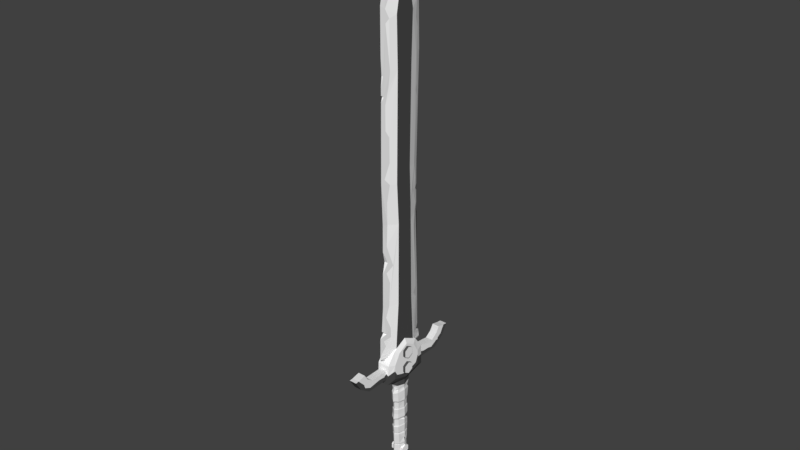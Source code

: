# Source: short_sword.blend  (saved by Blender 2.78.0; exported with 4.5.12 LTS)
import bpy
from mathutils import Matrix  # noqa: F401  (used for matrix-valued properties, if any)

bpy.ops.wm.read_factory_settings(use_empty=True)
scene = bpy.context.scene
scene.name = 'Scene'

# ---- collections
col_collection_1 = bpy.data.collections.new('Collection 1'); scene.collection.children.link(col_collection_1)

# ---- materials (node trees are filled in below, after node groups)
mat_stel_1 = bpy.data.materials.new('stel 1')
mat_stel_1.alpha_threshold = 0.0
mat_stel_1.use_transparent_shadow = False
mat_stel_1.diffuse_color = (1.0, 1.0, 1.0, 1.0)
mat_stel_1.roughness = 0.5
mat_steel_dark = bpy.data.materials.new('steel dark')
mat_steel_dark.alpha_threshold = 0.0
mat_steel_dark.use_transparent_shadow = False
mat_steel_dark.diffuse_color = (0.07324, 0.07324, 0.07324, 1.0)
mat_steel_dark.roughness = 0.5
mat_material_001 = bpy.data.materials.new('Material.001')
mat_material_001.alpha_threshold = 0.0
mat_material_001.use_transparent_shadow = False
mat_material_001.roughness = 0.5
mat_cloth = bpy.data.materials.new('cloth')
mat_cloth.alpha_threshold = 0.0
mat_cloth.use_transparent_shadow = False
mat_cloth.roughness = 0.5
mat_cloth_dark = bpy.data.materials.new('cloth dark')
mat_cloth_dark.alpha_threshold = 0.0
mat_cloth_dark.use_transparent_shadow = False
mat_cloth_dark.roughness = 0.5

# ---- material node trees

# ---- world
world_world = bpy.data.worlds.new('World'); scene.world = world_world
world_world.color = (0.05088, 0.05088, 0.05088)
world_world.use_sun_shadow = False
world_world.sun_shadow_jitter_overblur = 0.0
world_world.cycles.sampling_method = 'MANUAL'

# ---- meshes
me_cube_010 = bpy.data.meshes.new('Cube.010')
me_cube_010.from_pydata([(0.06494, -0.1187, 1.97), (0.05893, -0.1135, 2.259), (0.06411, -0.1087, 1.954), (0.064, -0.09487, 1.702), (0.06881, -0.1018, 1.72), (0.06881, -0.1137, 1.939), (0.06015, -0.1177, 2.892), (0.06479, -0.1451, 2.843), (0.0725, -0.131, 2.662), (0.06363, -0.1267, 2.477), (0.06911, -0.1349, 2.296), (0.06053, -0.1126, 2.492), (0.06675, -0.1293, 2.101), (0.0651, -0.1247, 2.379), (0.07241, -0.1329, 2.736), (0.06881, -0.106, 1.798), (0.02694, -0.143, 1.831), (0.06451, -0.09153, 1.446), (0.06565, -0.1001, 1.688), (0.06602, -0.1038, 1.485), (0.06585, -0.1036, 1.575), (0.06639, -0.07908, 1.527), (0.06639, -0.07908, 1.618), (0.1251, -0.07908, 1.527), (0.1251, -0.07908, 1.618), (0.09623, 0.0, 1.967), (0.06494, 0.1187, 1.97), (0.1056, 0.0, 1.987), (0.05969, 0.09413, 2.227), (0.09542, 0.0004844, 2.258), (0.06494, 0.1246, 2.174), (0.1056, -3.893e-11, 2.234), (0.06411, 0.1087, 1.954), (0.064, 0.09487, 1.702), (0.1036, 0.0, 1.685), (0.06881, 0.1018, 1.72), (0.06881, 0.1137, 1.939), (0.1117, 0.0, 1.737), (0.1117, 0.0, 1.932), (0.06015, 0.1177, 2.892), (0.06479, 0.1451, 2.843), (0.06532, 0.1261, 2.667), (0.1066, 0.0, 2.867), (0.1116, -0.005499, 2.656), (0.05977, 0.09345, 2.258), (0.1047, 0.0, 2.468), (0.06363, 0.1267, 2.477), (0.06586, 0.1237, 2.309), (0.1123, -0.001459, 2.308), (0.09577, -7.657e-09, 2.484), (0.06053, 0.1113, 2.49), (0.09156, -0.003069, 2.624), (0.06675, 0.1229, 2.095), (0.1114, -0.000736, 2.119), (0.1117, 0.0, 1.829), (0.0651, 0.1247, 2.379), (0.107, 0.0, 2.382), (0.06515, 0.1321, 2.737), (0.1092, 0.0, 2.72), (0.06881, 0.106, 1.798), (0.02694, 0.143, 1.831), (0.09357, 0.0, 1.831), (0.1054, 0.0, 1.437), (0.06565, 0.1001, 1.688), (0.1106, 0.0, 1.647), (0.06602, 0.1038, 1.485), (0.1122, 0.0, 1.493), (0.06585, 0.1036, 1.575), (0.1114, 0.0, 1.547), (0.06639, 0.07908, 1.527), (0.06639, 0.07908, 1.618), (0.06639, 0.0, 1.66), (0.06639, 0.0, 1.485), (0.1251, 0.07908, 1.527), (0.1251, 0.07908, 1.618), (0.1251, 0.0, 1.66), (0.1251, 0.0, 1.485), (0.06218, 0.1104, 2.623), (0.06375, -0.1158, 2.623), (0.1056, -0.0008416, 2.133), (0.06494, -0.1119, 2.126), (0.06494, 0.121, 2.108), (-0.02694, -0.143, 1.831), (0.0, -0.1579, 1.959), (0.0, -0.1542, 2.253), (0.0, -0.1559, 1.954), (0.0, -0.1566, 1.709), (0.0, -0.1656, 1.936), (0.0, -0.1634, 1.725), (0.0, -0.1958, 2.833), (0.0, -0.1879, 2.663), (0.0, -0.1655, 2.477), (0.0, -0.177, 2.278), (0.0, -0.1744, 2.101), (0.0, -0.1633, 2.384), (0.0, -0.1885, 2.745), (0.0, -0.1648, 1.836), (0.0, -0.149, 1.46), (0.0, -0.1638, 1.695), (0.0, -0.1687, 1.499), (0.0, -0.1662, 1.576), (-0.02694, 0.143, 1.831), (0.0, 0.1579, 1.959), (0.0, 0.1457, 2.211), (0.0, 0.1588, 2.169), (0.0, 0.1559, 1.954), (0.0, 0.1566, 1.709), (0.0, 0.1656, 1.936), (0.0, 0.1634, 1.725), (0.0, 0.1563, 2.885), (0.0, 0.1958, 2.833), (0.0, 0.1845, 2.673), (0.0, 0.1537, 2.615), (0.0, 0.155, 2.498), (0.0, 0.1449, 2.258), (0.0, 0.1655, 2.477), (0.0, 0.1664, 2.295), (0.0, 0.166, 2.086), (0.0, 0.1661, 2.384), (0.0, 0.1885, 2.745), (0.0, 0.1648, 1.836), (0.0, 0.1638, 1.695), (0.0, 0.1687, 1.499), (0.0, 0.1662, 1.576), (0.0, -0.1578, 2.628), (0.0, -0.1576, 2.491), (0.0, -0.1607, 2.119), (0.0, 0.1542, 2.103), (0.1038, -0.2194, 3.826), (0.06149, -0.3235, 3.737), (0.0678, -0.4448, 3.411), (0.0696, -0.4498, 3.296), (0.07029, -0.1587, 3.134), (0.07029, -0.1495, 3.004), (0.0659, -0.1359, 2.946), (0.05963, -0.09042, 0.9917), (0.149, -0.1888, 3.738), (0.1099, -0.4387, 3.576), (0.149, -0.3033, 3.544), (0.149, -0.3078, 3.267), (0.1099, -0.4533, 3.205), (0.1099, -0.277, 3.797), (0.08434, -0.2772, 3.797), (0.06479, -0.09477, 1.057), (0.03518, -0.4017, 4.175), (0.1038, -0.1631, 4.7), (0.1038, -0.1966, 9.658), (0.1099, -0.4463, 3.383), (0.149, -0.2528, 3.329), (0.149, -0.3046, 3.423), (0.1427, -0.3464, 3.425), (0.09906, -0.1297, 0.9536), (0.149, -0.1053, 3.277), (0.06547, -0.1076, 1.398), (0.06838, -0.07929, 1.211), (0.06838, -0.07929, 1.305), (0.1285, -0.07929, 1.211), (0.1285, -0.07929, 1.305), (0.1038, -0.1565, 6.181), (0.07143, -0.08606, 0.7675), (0.06787, -0.4425, 3.476), (0.0678, -0.8621, 3.355), (0.0696, -0.8881, 3.296), (0.06787, -0.8123, 3.477), (0.0678, -0.9899, 3.416), (0.0696, -1.096, 3.44), (0.06787, -0.9321, 3.567), (0.0678, -1.151, 3.638), (0.0696, -1.218, 3.634), (0.06787, -0.9979, 3.672), (0.1232, -0.09367, 3.625), (0.1232, -0.09367, 3.742), (0.1979, -0.09367, 3.625), (0.1979, -0.09367, 3.742), (0.1232, -0.09367, 3.31), (0.1232, -0.09367, 3.426), (0.1979, -0.09367, 3.31), (0.1979, -0.09367, 3.426), (0.0, -0.4291, 6.233), (0.0, -0.4512, 9.819), (0.0, -0.4498, 3.296), (0.0, -0.3937, 3.636), (0.0, -0.5167, 3.697), (0.0, -0.4533, 3.205), (0.0, -0.4417, 3.476), (0.0, -0.4536, 3.221), (0.0, -0.2397, 3.156), (0.0, -0.2305, 3.051), (0.0, -0.1634, 2.965), (0.0, -0.1287, 0.9917), (0.0, -0.4385, 3.577), (0.0, -0.1563, 2.885), (0.0, -0.1527, 1.057), (0.0, -0.4732, 4.253), (0.0, -0.5125, 4.124), (0.0, -0.4017, 4.175), (0.0, -0.4407, 4.695), (0.0, -0.1972, 0.9504), (0.0, -0.1732, 1.398), (0.0, -0.1361, 0.7643), (0.0, -0.8881, 3.296), (0.0, -0.8122, 3.477), (0.0, -1.096, 3.44), (0.0, -0.9319, 3.567), (0.0, -1.218, 3.634), (0.0, -0.9976, 3.672), (0.1038, 0.2194, 3.826), (0.06149, 0.3235, 3.737), (0.0678, 0.4448, 3.411), (0.0696, 0.4498, 3.296), (0.07029, 0.1587, 3.134), (0.07029, 0.1495, 3.004), (0.0659, 0.1359, 2.946), (0.05963, 0.09042, 0.9917), (0.149, 0.1888, 3.738), (0.1099, 0.4387, 3.576), (0.149, 0.3033, 3.544), (0.149, 0.3078, 3.267), (0.1099, 0.4533, 3.205), (0.1099, 0.277, 3.797), (0.08434, 0.2772, 3.797), (0.06479, 0.09477, 1.057), (0.1038, 0.0, 3.826), (0.1038, 0.0, 3.937), (0.1041, 0.0, 2.982), (0.1041, 0.0, 3.099), (0.08853, 0.0, 2.919), (0.08728, 0.0, 0.9917), (0.1099, 0.0, 3.937), (0.149, 0.0, 3.844), (0.149, 0.0, 3.174), (0.1099, 0.0, 3.099), (0.08805, 0.0, 2.905), (0.1066, 0.0, 1.057), (0.03518, 0.3836, 3.893), (0.1038, -0.006127, 4.695), (0.1038, 0.1717, 4.695), (0.1038, 0.1772, 9.669), (0.1038, -0.006127, 6.233), (0.149, 0.0, 3.284), (0.1099, 0.4463, 3.383), (0.1038, -0.006127, 9.636), (0.149, 0.2528, 3.329), (0.149, 0.3046, 3.463), (0.1427, 0.3281, 3.409), (0.09906, 0.1297, 0.9536), (0.1469, 0.0, 0.9581), (0.149, 0.1053, 3.277), (0.06451, 0.09153, 1.446), (0.1125, 0.0, 1.395), (0.06547, 0.1076, 1.398), (0.06838, 0.07929, 1.211), (0.06838, 0.07929, 1.305), (0.06838, 0.0, 1.348), (0.06838, 0.0, 1.169), (0.1285, 0.07929, 1.211), (0.1285, 0.07929, 1.305), (0.1285, 0.0, 1.348), (0.1285, 0.0, 1.169), (0.1038, 0.1441, 6.454), (0.07143, 0.08606, 0.7675), (0.1106, 0.0, 0.7719), (0.06366, 0.4425, 3.526), (0.0678, 0.8983, 3.403), (0.0696, 0.8881, 3.296), (0.06787, 0.8123, 3.477), (0.0678, 1.053, 3.502), (0.0696, 1.096, 3.44), (0.06787, 0.9321, 3.567), (0.0678, 1.138, 3.643), (0.0696, 1.218, 3.634), (0.06787, 0.9979, 3.672), (0.1038, -0.006127, 10.33), (0.1232, 0.09367, 3.625), (0.1232, 0.09367, 3.742), (0.1232, 0.0, 3.795), (0.1232, 0.0, 3.572), (0.1979, 0.09367, 3.625), (0.1979, 0.09367, 3.742), (0.1979, 0.0, 3.795), (0.1979, 0.0, 3.572), (0.1232, 0.09367, 3.31), (0.1232, 0.09367, 3.426), (0.1232, 0.0, 3.479), (0.1232, 0.0, 3.257), (0.1979, 0.09367, 3.31), (0.1979, 0.09367, 3.426), (0.1979, 0.0, 3.479), (0.1979, 0.0, 3.257), (0.0, 0.401, 6.226), (0.0, 0.4389, 9.819), (0.0, 0.4498, 3.296), (0.0, 0.3937, 3.636), (0.0, 0.5167, 3.697), (0.0, 0.4533, 3.205), (0.0, 0.4418, 3.526), (0.0, 0.4536, 3.221), (0.0, 0.2397, 3.156), (0.0, 0.2305, 3.051), (0.0, 0.1634, 2.965), (0.0, 0.1287, 0.9917), (0.0, 0.4385, 3.577), (0.0, 0.1527, 1.057), (0.0, 0.467, 3.978), (0.0, 0.4944, 3.842), (0.0, 0.3836, 3.893), (0.0, 0.4544, 4.698), (0.0, 0.1972, 0.9504), (0.0, 0.149, 1.46), (0.0, 0.1732, 1.398), (0.0, 0.1361, 0.7643), (0.0, 0.0, 0.6373), (0.0, 0.8881, 3.296), (0.0, 0.8122, 3.477), (0.0, 1.096, 3.44), (0.0, 0.9319, 3.567), (0.0, 1.218, 3.634), (0.0, 0.9976, 3.672), (0.0, -0.006127, 11.51), (0.0, 0.3505, 6.63), (0.0286, 0.3505, 6.63), (0.1038, -0.01982, 6.974), (0.1038, -0.1955, 6.907), (0.0, -0.4598, 6.972), (0.0, 0.4136, 6.558), (0.0, 0.4132, 6.681), (0.1038, 0.1195, 7.099), (0.0, 0.412, 7.063), (0.0, -0.3521, 5.531), (0.1038, 0.1475, 6.154), (0.0, 0.4216, 6.17), (0.0, 0.4144, 6.332), (0.0, -0.4469, 8.326), (0.1038, 0.1477, 8.831), (0.1038, -0.1781, 8.8), (0.1038, -0.01074, 8.975), (0.0, 0.4596, 8.969), (0.0, -0.4327, 5.754), (0.0, -0.4358, 5.341), (0.03384, -0.3521, 5.531), (0.01725, -0.4048, 8.401), (0.0, -0.4489, 9.04), (0.0, -0.4476, 8.566), (0.0, -0.4472, 8.438), (0.0163, -0.4139, 8.737), (0.0, -0.4048, 8.401), (0.0, -0.4139, 8.737), (0.0, -0.3631, 10.29), (0.1038, -0.1305, 10.01), (0.0, 0.3563, 10.27), (0.1038, 0.1175, 9.995), (0.0678, 0.5744, 3.374), (0.0678, 0.7922, 3.345), (0.0678, 0.7084, 3.367), (0.0678, 0.9722, 3.45), (0.0678, 0.923, 3.419), (0.06832, 0.9675, 3.418), (0.0678, -0.5064, 3.375), (0.0678, -0.6267, 3.386), (0.0678, -1.016, 3.495), (0.0, 1.138, 3.643), (0.0, -1.151, 3.638), (0.04322, -0.3337, 4.695), (0.03311, -0.3816, 9.764), (0.06405, 0.2799, 4.696), (0.07131, -0.2033, 10.1), (0.02409, -0.3453, 6.217), (0.01804, 0.3746, 6.356), (0.04741, -0.3312, 8.533), (0.03689, 0.3257, 6.205), (0.05838, -0.3198, 6.927), (0.0, 0.503, 3.786), (0.0312, 0.3665, 9.778), (0.0, -0.516, 3.765), (0.03854, 0.2676, 10.17), (0.04581, 0.3403, 8.899), (0.04652, 0.2972, 7.089), (0.07927, -0.006127, 10.61), (0.0617, -0.3212, 9.612), (0.03565, -0.3756, 9.543), (0.06142, -0.3065, 8.803), (0.06054, 0.1751, 10.25), (0.06724, 0.3113, 3.874), (0.06922, 0.2882, 4.146), (0.02861, 0.3804, 4.571), (0.02377, 0.3795, 8.207), (0.04834, 0.3196, 8.332), (0.02711, 0.3762, 8.416), (0.02446, -0.3903, 4.494), (0.0594, -0.3149, 4.274), (0.06388, -0.3128, 4.096), (0.0217, -0.451, 4.054), (0.03448, -0.4112, 3.947), (0.0273, -0.3819, 8.267), (0.02892, -0.3819, 7.849), (0.05379, -0.3233, 7.731), (0.05636, -0.3212, 7.298), (0.02256, -0.4049, 7.034), (0.02625, -0.3672, 5.834), (0.07174, -0.2583, 5.453), (0.02541, -0.3735, 5.34), (0.04964, -0.3149, 5.141), (0.02731, 0.3783, 4.774), (0.03322, 0.3469, 5.461), (0.06233, 0.2799, 5.987), (0.02279, 0.3908, 9.321), (0.05298, 0.3134, 9.492), (0.05041, -0.1809, 10.34), (0.04874, -0.2877, 9.978), (0.03575, -0.361, 6.628), (0.05361, 0.2675, 6.636), (0.02517, 0.3552, 6.812)], [(96, 82), (120, 101)], [(0, 83, 85, 2), (27, 0, 2, 25), (80, 1, 84, 126), (79, 31, 1, 80), (4, 88, 86, 3), (37, 4, 3, 34), (25, 2, 5, 38), (38, 5, 15, 61, 54), (6, 191, 89, 7), (232, 6, 7, 42), (7, 89, 95, 14), (42, 7, 14, 58), (68, 20, 19, 66), (34, 3, 18, 64), (10, 92, 84, 1), (48, 10, 1, 29), (49, 11, 9, 45), (45, 9, 13, 56), (9, 91, 94, 13), (2, 85, 87, 5), (27, 53, 12, 0), (15, 16, 96, 88, 4), (15, 5, 87, 96, 16), (0, 12, 93, 83), (56, 13, 10, 48), (13, 94, 92, 10), (14, 95, 90, 8), (8, 43, 58, 14), (54, 61, 15, 4, 37), (20, 100, 99, 19), (97, 17, 19, 99), (3, 86, 98, 18), (17, 62, 66, 19), (18, 98, 100, 20), (64, 18, 20, 68), (22, 24, 75, 71), (21, 23, 24, 22), (72, 76, 23, 21), (24, 23, 76, 75), (11, 78, 124, 125), (26, 32, 105, 102), (27, 25, 32, 26), (30, 104, 103, 28), (31, 30, 28, 29), (81, 127, 104, 30), (79, 81, 30, 31), (35, 33, 106, 108), (37, 34, 33, 35), (25, 38, 36, 32), (38, 54, 61, 59, 36), (39, 40, 110, 109), (29, 28, 44), (44, 28, 103, 114), (232, 42, 40, 39), (40, 57, 119, 110), (42, 58, 57, 40), (68, 66, 65, 67), (34, 64, 63, 33), (47, 44, 114, 116), (48, 29, 44, 47), (49, 45, 46, 50), (45, 56, 55, 46), (46, 55, 118, 115), (50, 46, 115, 113), (32, 36, 107, 105), (27, 26, 52, 53), (59, 35, 108, 120, 60), (59, 60, 120, 107, 36), (26, 102, 117, 52), (56, 48, 47, 55), (55, 47, 116, 118), (57, 41, 111, 119), (41, 57, 58, 43), (54, 37, 35, 59, 61), (67, 65, 122, 123), (308, 122, 65, 248), (33, 63, 121, 106), (248, 65, 66, 62), (63, 67, 123, 121), (64, 68, 67, 63), (70, 71, 75, 74), (69, 70, 74, 73), (72, 69, 73, 76), (74, 75, 76, 73), (11, 49, 51, 78), (113, 112, 77, 50), (43, 51, 77, 41), (41, 77, 112, 111), (43, 8, 78, 51), (8, 90, 124, 78), (11, 125, 91, 9), (77, 51, 49, 50), (29, 1, 31), (53, 52, 81, 79), (52, 117, 127, 81), (53, 79, 80, 12), (12, 80, 126, 93), (185, 131, 180), (129, 182, 181), (138, 136, 141, 137), (137, 130, 147), (138, 149, 148, 152, 239, 229, 136), (225, 224, 211, 210), (186, 132, 225, 231, 140, 183), (132, 186, 187, 133), (224, 133, 134, 226), (133, 187, 188, 134), (189, 135, 143, 192), (230, 139, 140, 231), (137, 147, 150, 149, 138), (128, 142, 141, 228, 223), (141, 136, 229, 228), (181, 190, 137, 141, 142, 129), (190, 184, 160, 130, 137), (134, 188, 191, 6), (226, 134, 6, 232), (135, 227, 233, 143), (249, 153, 143, 233), (153, 198, 192, 143), (195, 144, 193), (144, 195, 194), (145, 235, 238, 158), (147, 130, 131, 185, 183, 140), (196, 362, 401, 400, 399, 398, 366, 178, 337, 339, 338), (150, 147, 140, 139, 149), (135, 189, 197, 151), (227, 135, 151, 246), (239, 152, 148, 149, 139, 230), (17, 97, 198, 153), (62, 17, 153, 249), (155, 157, 257, 253), (154, 156, 157, 155), (254, 258, 156, 154), (246, 151, 159, 261), (151, 197, 199, 159), (261, 159, 311), (159, 199, 311), (160, 184, 201, 163), (180, 131, 162, 200), (130, 160, 163, 161, 358, 357), (200, 162, 165, 202), (161, 163, 166, 164), (163, 201, 203, 166), (166, 203, 205, 169), (202, 165, 168, 204), (164, 166, 169, 167, 359), (182, 129, 142, 128, 145, 362, 388, 389, 390, 391, 392, 373), (322, 321, 335, 334), (323, 370, 397, 396, 395, 394, 393, 368, 340, 332), (179, 363, 408, 365, 347), (146, 241, 272, 348), (171, 173, 279, 275), (170, 172, 173, 171), (276, 280, 172, 170), (173, 172, 280, 279), (157, 156, 258, 257), (175, 177, 287, 283), (174, 176, 177, 175), (284, 288, 176, 174), (177, 176, 288, 287), (296, 291, 209), (223, 206, 236, 235, 222), (207, 292, 293), (216, 215, 219, 214), (215, 240, 208), (216, 214, 229, 239, 247, 242, 243), (297, 294, 218, 231, 225, 210), (210, 211, 298, 297), (224, 226, 212, 211), (211, 212, 299, 298), (300, 302, 221, 213), (230, 231, 218, 217), (215, 216, 243, 244, 240), (206, 223, 228, 219, 220), (219, 228, 229, 214), (292, 207, 220, 219, 215, 301), (301, 215, 208, 262, 295), (212, 39, 109, 299), (226, 232, 39, 212), (213, 221, 233, 227), (249, 233, 221, 250), (250, 221, 302, 309), (305, 303, 234), (234, 304, 305), (236, 329, 238, 235), (240, 218, 294, 296, 209, 208), (244, 243, 217, 218, 240), (213, 245, 307, 300), (227, 246, 245, 213), (239, 230, 217, 243, 242, 247), (248, 250, 309, 308), (62, 249, 250, 248), (252, 253, 257, 256), (251, 252, 256, 255), (254, 251, 255, 258), (246, 261, 260, 245), (245, 260, 310, 307), (261, 311, 260), (260, 311, 310), (262, 265, 313, 295), (291, 312, 264, 209), (208, 351, 353, 352, 263, 265, 262), (312, 314, 267, 264), (264, 267, 266, 354, 356, 355, 263), (265, 268, 315, 313), (268, 271, 317, 315), (314, 316, 270, 267), (266, 269, 271, 268), (267, 270, 269, 266), (293, 371, 382, 383, 384, 364, 236, 206, 220, 207), (326, 333, 335, 321), (327, 336, 375, 387, 386, 385, 376), (290, 349, 374, 372), (237, 350, 272, 241), (274, 275, 279, 278), (273, 274, 278, 277), (276, 273, 277, 280), (278, 279, 280, 277), (256, 257, 258, 255), (282, 283, 287, 286), (281, 282, 286, 285), (284, 281, 285, 288), (286, 287, 288, 285), (339, 328, 338), (325, 320, 319), (320, 324, 319), (328, 339, 337), (259, 326, 321, 238), (178, 366, 409, 370, 323), (158, 238, 321, 322), (238, 329, 259), (289, 331, 367, 369), (259, 367, 410, 411, 376, 326), (306, 330, 289, 369, 404, 403, 402, 364), (335, 333, 237, 241), (333, 375, 405, 406, 372, 237), (334, 335, 241, 146), (346, 342, 344), (343, 340, 368, 380, 379, 378, 363, 179, 341, 344, 342), (344, 341, 346), (340, 343, 345), (340, 345, 332), (145, 128, 223, 235), (347, 365, 407, 377, 318), (350, 374, 381, 377, 272), (209, 264, 263, 352, 353, 351, 208), (263, 355, 356, 354, 266, 268, 265), (131, 130, 357, 358, 161, 164, 359, 167, 168, 165, 162), (360, 269, 270, 316), (269, 360, 317, 271), (361, 204, 168, 167), (167, 169, 205, 361), (363, 378, 379, 380, 368, 334, 146), (377, 381, 374, 349, 318), (364, 384, 383, 382, 371, 304, 234, 303, 306), (373, 392, 391, 390, 389, 388, 362, 196, 193, 144, 194), (368, 393, 394, 395, 396, 397, 370, 322, 334), (366, 398, 399, 400, 401, 362, 145, 158), (369, 367, 259, 329), (364, 402, 403, 404, 369, 329, 236), (372, 406, 405, 375, 336, 290), (377, 407, 365, 348, 272), (372, 374, 350, 237), (365, 408, 363, 146, 348), (370, 409, 366, 158, 322), (376, 411, 410, 367, 331, 324, 320, 325, 327), (385, 386, 387, 375, 333, 326, 376), (225, 132, 133, 224)])
me_cube_010.polygons.foreach_set('material_index', [4, 4, 3, 3, 4, 4, 3, 3, 3, 3, 3, 3, 4, 3, 4, 4, 3, 3, 3, 3, 4, 4, 3, 4, 4, 4, 4, 4, 4, 4, 4, 3, 4, 3, 3, 0, 0, 1, 0, 4, 4, 4, 3, 3, 3, 3, 4, 4, 3, 3, 3, 1, 1, 3, 3, 3, 4, 3, 4, 4, 3, 3, 3, 3, 3, 4, 4, 3, 4, 4, 4, 4, 4, 4, 4, 4, 3, 4, 3, 3, 0, 0, 1, 0, 4, 4, 4, 4, 4, 4, 3, 4, 0, 3, 3, 3, 3, 1, 0, 0, 0, 0, 1, 1, 1, 0, 0, 0, 1, 0, 0, 0, 0, 0, 0, 0, 0, 0, 0, 0, 0, 1, 1, 2, 1, 1, 1, 1, 1, 1, 0, 0, 1, 0, 0, 0, 0, 2, 1, 0, 1, 0, 2, 2, 1, 0, 0, 1, 2, 2, 1, 1, 1, 1, 0, 0, 1, 1, 1, 0, 1, 1, 0, 0, 0, 0, 1, 1, 0, 0, 0, 1, 0, 0, 0, 0, 0, 0, 0, 0, 0, 0, 0, 0, 1, 1, 1, 1, 1, 1, 1, 1, 0, 0, 1, 0, 0, 0, 0, 2, 1, 0, 1, 1, 2, 2, 1, 0, 1, 0, 1, 2, 2, 1, 1, 1, 1, 0, 0, 1, 1, 1, 0, 0, 0, 0, 0, 1, 2, 1, 1, 2, 0, 2, 1, 0, 1, 0, 2, 0, 0, 0, 1, 2, 0, 1, 0, 1, 2, 2, 2, 2, 0, 2, 2, 2, 0, 0, 0, 0, 2, 0, 0, 0, 0, 2, 0, 1])
_uv = me_cube_010.uv_layers.new(name='UVMap')
_uv.uv.foreach_set('vector', [0.3092, 0.05428, 0.3092, 0.05428, 0.3092, 0.05428, 0.3092, 0.05428, 0.3092, 0.05428, 0.3092, 0.05428, 0.3092, 0.05428, 0.3092, 0.05428, 0.3505, 0.01655, 0.3505, 0.01655, 0.3505, 0.01655, 0.3505, 0.01655, 0.3505, 0.01655, 0.3505, 0.01655, 0.3505, 0.01655, 0.3505, 0.01655, 0.3092, 0.05428, 0.3092, 0.05428, 0.3092, 0.05428, 0.3092, 0.05428, 0.3092, 0.05428, 0.3092, 0.05428, 0.3092, 0.05428, 0.3092, 0.05428, 0.3505, 0.01655, 0.3505, 0.01655, 0.3505, 0.01655, 0.3505, 0.01655, 0.3505, 0.01655, 0.3505, 0.01655, 0.3505, 0.01655, 0.3505, 0.01655, 0.3505, 0.01655, 0.3505, 0.01655, 0.3505, 0.01655, 0.3505, 0.01655, 0.3505, 0.01655, 0.3505, 0.01655, 0.3505, 0.01655, 0.3505, 0.01655, 0.3505, 0.01655, 0.3505, 0.01655, 0.3505, 0.01655, 0.3505, 0.01655, 0.3505, 0.01655, 0.3505, 0.01655, 0.3505, 0.01655, 0.3505, 0.01655, 0.3505, 0.01655, 0.3092, 0.05428, 0.3092, 0.05428, 0.3092, 0.05428, 0.3092, 0.05428, 0.3505, 0.01655, 0.3505, 0.01655, 0.3505, 0.01655, 0.3505, 0.01655, 0.3092, 0.05428, 0.3092, 0.05428, 0.3092, 0.05428, 0.3092, 0.05428, 0.3092, 0.05428, 0.3092, 0.05428, 0.3092, 0.05428, 0.3092, 0.05428, 0.3505, 0.01655, 0.3505, 0.01655, 0.3505, 0.01655, 0.3505, 0.01655, 0.3505, 0.01655, 0.3505, 0.01655, 0.3505, 0.01655, 0.3505, 0.01655, 0.3505, 0.01655, 0.3505, 0.01655, 0.3505, 0.01655, 0.3505, 0.01655, 0.3505, 0.01655, 0.3505, 0.01655, 0.3505, 0.01655, 0.3505, 0.01655, 0.3092, 0.05428, 0.3092, 0.05428, 0.3092, 0.05428, 0.3092, 0.05428, 0.3092, 0.05428, 0.3092, 0.05428, 0.3092, 0.05428, 0.3092, 0.05428, 0.3092, 0.05428, 0.3505, 0.01655, 0.3505, 0.01655, 0.3505, 0.01655, 0.3505, 0.01655, 0.3505, 0.01655, 0.3092, 0.05428, 0.3092, 0.05428, 0.3092, 0.05428, 0.3092, 0.05428, 0.3092, 0.05428, 0.3092, 0.05428, 0.3092, 0.05428, 0.3092, 0.05428, 0.3092, 0.05428, 0.3092, 0.05428, 0.3092, 0.05428, 0.3092, 0.05428, 0.3092, 0.05428, 0.3092, 0.05428, 0.3092, 0.05428, 0.3092, 0.05428, 0.3092, 0.05428, 0.3092, 0.05428, 0.3092, 0.05428, 0.3092, 0.05428, 0.3092, 0.05428, 0.3092, 0.05428, 0.3092, 0.05428, 0.3092, 0.05428, 0.3092, 0.05428, 0.3092, 0.05428, 0.3092, 0.05428, 0.3092, 0.05428, 0.3092, 0.05428, 0.3092, 0.05428, 0.3092, 0.05428, 0.3092, 0.05428, 0.3092, 0.05428, 0.3505, 0.01655, 0.3505, 0.01655, 0.3505, 0.01655, 0.3505, 0.01655, 0.3092, 0.05428, 0.3092, 0.05428, 0.3092, 0.05428, 0.3092, 0.05428, 0.3505, 0.01655, 0.3505, 0.01655, 0.3505, 0.01655, 0.3505, 0.01655, 0.3505, 0.01655, 0.3505, 0.01655, 0.3505, 0.01655, 0.3505, 0.01655, 0.08483, 0.003374, 0.08483, 0.003374, 0.08483, 0.003374, 0.08483, 0.003374, 0.09459, 0.0129, 0.09459, 0.0129, 0.09459, 0.0129, 0.09459, 0.0129, 0.1082, 0.02511, 0.1082, 0.02511, 0.1082, 0.02511, 0.1082, 0.02511, 0.09139, 0.01581, 0.09139, 0.01581, 0.09139, 0.01581, 0.09139, 0.01581, 0.3092, 0.05428, 0.3092, 0.05428, 0.3092, 0.05428, 0.3092, 0.05428, 0.3092, 0.05428, 0.3092, 0.05428, 0.3092, 0.05428, 0.3092, 0.05428, 0.3092, 0.05428, 0.3092, 0.05428, 0.3092, 0.05428, 0.3092, 0.05428, 0.3505, 0.01655, 0.3505, 0.01655, 0.3505, 0.01655, 0.3505, 0.01655, 0.3505, 0.01655, 0.3505, 0.01655, 0.3505, 0.01655, 0.3505, 0.01655, 0.3505, 0.01655, 0.3505, 0.01655, 0.3505, 0.01655, 0.3505, 0.01655, 0.3505, 0.01655, 0.3505, 0.01655, 0.3505, 0.01655, 0.3505, 0.01655, 0.3092, 0.05428, 0.3092, 0.05428, 0.3092, 0.05428, 0.3092, 0.05428, 0.3092, 0.05428, 0.3092, 0.05428, 0.3092, 0.05428, 0.3092, 0.05428, 0.3505, 0.01655, 0.3505, 0.01655, 0.3505, 0.01655, 0.3505, 0.01655, 0.3505, 0.01655, 0.3505, 0.01655, 0.3505, 0.01655, 0.3505, 0.01655, 0.3505, 0.01655, 0.3505, 0.01655, 0.3505, 0.01655, 0.3505, 0.01655, 0.3505, 0.01655, 0.07206, 0.02584, 0.07206, 0.02584, 0.07206, 0.02584, 0.07206, 0.02584, 0.07206, 0.02584, 0.07206, 0.02584, 0.07206, 0.02584, 0.3505, 0.01655, 0.3505, 0.01655, 0.3505, 0.01655, 0.3505, 0.01655, 0.3505, 0.01655, 0.3505, 0.01655, 0.3505, 0.01655, 0.3505, 0.01655, 0.3505, 0.01655, 0.3505, 0.01655, 0.3505, 0.01655, 0.3505, 0.01655, 0.3092, 0.05428, 0.3092, 0.05428, 0.3092, 0.05428, 0.3092, 0.05428, 0.3505, 0.01655, 0.3505, 0.01655, 0.3505, 0.01655, 0.3505, 0.01655, 0.3092, 0.05428, 0.3092, 0.05428, 0.3092, 0.05428, 0.3092, 0.05428, 0.3092, 0.05428, 0.3092, 0.05428, 0.3092, 0.05428, 0.3092, 0.05428, 0.3505, 0.01655, 0.3505, 0.01655, 0.3505, 0.01655, 0.3505, 0.01655, 0.3505, 0.01655, 0.3505, 0.01655, 0.3505, 0.01655, 0.3505, 0.01655, 0.3505, 0.01655, 0.3505, 0.01655, 0.3505, 0.01655, 0.3505, 0.01655, 0.3505, 0.01655, 0.3505, 0.01655, 0.3505, 0.01655, 0.3505, 0.01655, 0.3505, 0.01655, 0.3505, 0.01655, 0.3505, 0.01655, 0.3505, 0.01655, 0.3092, 0.05428, 0.3092, 0.05428, 0.3092, 0.05428, 0.3092, 0.05428, 0.3092, 0.05428, 0.3092, 0.05428, 0.3092, 0.05428, 0.3092, 0.05428, 0.3092, 0.05428, 0.3505, 0.01655, 0.3505, 0.01655, 0.3505, 0.01655, 0.3505, 0.01655, 0.3505, 0.01655, 0.3092, 0.05428, 0.3092, 0.05428, 0.3092, 0.05428, 0.3092, 0.05428, 0.3092, 0.05428, 0.3092, 0.05428, 0.3092, 0.05428, 0.3092, 0.05428, 0.3092, 0.05428, 0.3092, 0.05428, 0.3092, 0.05428, 0.3092, 0.05428, 0.3092, 0.05428, 0.3092, 0.05428, 0.3092, 0.05428, 0.3092, 0.05428, 0.3092, 0.05428, 0.3092, 0.05428, 0.3092, 0.05428, 0.3092, 0.05428, 0.3092, 0.05428, 0.3092, 0.05428, 0.3092, 0.05428, 0.3092, 0.05428, 0.3092, 0.05428, 0.3092, 0.05428, 0.3092, 0.05428, 0.3092, 0.05428, 0.3092, 0.05428, 0.3092, 0.05428, 0.3092, 0.05428, 0.3092, 0.05428, 0.3092, 0.05428, 0.3505, 0.01655, 0.3505, 0.01655, 0.3505, 0.01655, 0.3505, 0.01655, 0.3092, 0.05428, 0.3092, 0.05428, 0.3092, 0.05428, 0.3092, 0.05428, 0.3505, 0.01655, 0.3505, 0.01655, 0.3505, 0.01655, 0.3505, 0.01655, 0.3505, 0.01655, 0.3505, 0.01655, 0.3505, 0.01655, 0.3505, 0.01655, 0.08483, 0.003374, 0.08483, 0.003374, 0.08483, 0.003374, 0.08483, 0.003374, 0.09459, 0.0129, 0.09459, 0.0129, 0.09459, 0.0129, 0.09459, 0.0129, 0.1082, 0.02511, 0.1082, 0.02511, 0.1082, 0.02511, 0.1082, 0.02511, 0.09139, 0.01581, 0.09139, 0.01581, 0.09139, 0.01581, 0.09139, 0.01581, 0.3092, 0.05428, 0.3092, 0.05428, 0.3092, 0.05428, 0.3092, 0.05428, 0.3092, 0.05428, 0.3092, 0.05428, 0.3092, 0.05428, 0.3092, 0.05428, 0.3092, 0.05428, 0.3092, 0.05428, 0.3092, 0.05428, 0.3092, 0.05428, 0.3092, 0.05428, 0.3092, 0.05428, 0.3092, 0.05428, 0.3092, 0.05428, 0.3092, 0.05428, 0.3092, 0.05428, 0.3092, 0.05428, 0.3092, 0.05428, 0.3092, 0.05428, 0.3092, 0.05428, 0.3092, 0.05428, 0.3092, 0.05428, 0.3505, 0.01655, 0.3505, 0.01655, 0.3505, 0.01655, 0.3505, 0.01655, 0.3092, 0.05428, 0.3092, 0.05428, 0.3092, 0.05428, 0.3092, 0.05428, 0.06586, 0.0146, 0.06586, 0.0146, 0.06586, 0.0146, 0.3505, 0.01655, 0.3505, 0.01655, 0.3505, 0.01655, 0.3505, 0.01655, 0.3505, 0.01655, 0.3505, 0.01655, 0.3505, 0.01655, 0.3505, 0.01655, 0.3505, 0.01655, 0.3505, 0.01655, 0.3505, 0.01655, 0.3505, 0.01655, 0.3505, 0.01655, 0.3505, 0.01655, 0.3505, 0.01655, 0.3505, 0.01655, 0.07206, 0.02584, 0.07206, 0.02584, 0.07206, 0.02584, 0.06586, 0.0146, 0.06586, 0.0146, 0.06586, 0.0146, 0.06586, 0.0146, 0.06586, 0.0146, 0.06586, 0.0146, 0.06586, 0.0146, 0.06586, 0.0146, 0.06586, 0.0146, 0.06586, 0.0146, 0.06586, 0.0146, 0.06586, 0.0146, 0.06586, 0.0146, 0.06586, 0.0146, 0.06586, 0.0146, 0.06586, 0.0146, 0.06586, 0.0146, 0.07206, 0.02584, 0.07206, 0.02584, 0.07206, 0.02584, 0.07206, 0.02584, 0.07206, 0.02584, 0.07206, 0.02584, 0.07206, 0.02584, 0.07206, 0.02584, 0.07206, 0.02584, 0.07206, 0.02584, 0.07206, 0.02584, 0.07206, 0.02584, 0.07206, 0.02584, 0.07206, 0.02584, 0.06586, 0.0146, 0.06586, 0.0146, 0.06586, 0.0146, 0.06586, 0.0146, 0.06586, 0.0146, 0.06586, 0.0146, 0.06586, 0.0146, 0.06586, 0.0146, 0.06586, 0.0146, 0.06586, 0.0146, 0.06586, 0.0146, 0.06586, 0.0146, 0.07206, 0.02584, 0.07206, 0.02584, 0.07206, 0.02584, 0.07206, 0.02584, 0.06586, 0.0146, 0.06586, 0.0146, 0.06586, 0.0146, 0.06586, 0.0146, 0.06586, 0.0146, 0.06586, 0.0146, 0.06586, 0.0146, 0.06586, 0.0146, 0.06586, 0.0146, 0.06586, 0.0146, 0.06586, 0.0146, 0.06586, 0.0146, 0.06586, 0.0146, 0.06586, 0.0146, 0.06586, 0.0146, 0.06586, 0.0146, 0.06586, 0.0146, 0.06586, 0.0146, 0.06586, 0.0146, 0.06586, 0.0146, 0.06586, 0.0146, 0.06586, 0.0146, 0.06586, 0.0146, 0.06586, 0.0146, 0.06586, 0.0146, 0.06586, 0.0146, 0.06586, 0.0146, 0.06586, 0.0146, 0.06586, 0.0146, 0.06586, 0.0146, 0.06586, 0.0146, 0.06586, 0.0146, 0.06586, 0.0146, 0.06586, 0.0146, 0.06586, 0.0146, 0.06586, 0.0146, 0.06586, 0.0146, 0.06586, 0.0146, 0.06586, 0.0146, 0.06586, 0.0146, 0.06586, 0.0146, 0.06586, 0.0146, 0.06586, 0.0146, 0.06586, 0.0146, 0.06586, 0.0146, 0.06586, 0.0146, 0.06586, 0.0146, 0.06586, 0.0146, 0.06586, 0.0146, 0.06586, 0.0146, 0.06586, 0.0146, 0.07206, 0.02584, 0.07206, 0.02584, 0.07206, 0.02584, 0.07206, 0.02584, 0.07206, 0.02584, 0.07206, 0.02584, 0.07206, 0.02584, 0.07206, 0.02584, 0.07206, 0.02584, 0.07206, 0.02584, 0.04557, 0.003066, 0.04557, 0.003066, 0.04557, 0.003066, 0.04557, 0.003066, 0.04557, 0.003066, 0.04557, 0.003066, 0.04557, 0.003066, 0.04557, 0.003066, 0.04557, 0.003066, 0.04557, 0.003066, 0.04557, 0.003066, 0.07206, 0.02584, 0.07206, 0.02584, 0.07206, 0.02584, 0.07206, 0.02584, 0.07206, 0.02584, 0.07206, 0.02584, 0.07206, 0.02584, 0.07206, 0.02584, 0.07206, 0.02584, 0.07206, 0.02584, 0.07206, 0.02584, 0.07206, 0.02584, 0.07206, 0.02584, 0.07206, 0.02584, 0.07206, 0.02584, 0.07206, 0.02584, 0.07206, 0.02584, 0.07206, 0.02584, 0.07206, 0.02584, 0.07206, 0.02584, 0.07206, 0.02584, 0.07206, 0.02584, 0.07206, 0.02584, 0.07206, 0.02584, 0.07206, 0.02584, 0.07206, 0.02584, 0.07206, 0.02584, 0.08483, 0.003374, 0.08483, 0.003374, 0.08483, 0.003374, 0.08483, 0.003374, 0.09459, 0.0129, 0.09459, 0.0129, 0.09459, 0.0129, 0.09459, 0.0129, 0.1082, 0.02511, 0.1082, 0.02511, 0.1082, 0.02511, 0.1082, 0.02511, 0.06586, 0.0146, 0.06586, 0.0146, 0.06586, 0.0146, 0.06586, 0.0146, 0.06586, 0.0146, 0.06586, 0.0146, 0.06586, 0.0146, 0.06586, 0.0146, 0.06586, 0.0146, 0.06586, 0.0146, 0.06586, 0.0146, 0.06586, 0.0146, 0.06586, 0.0146, 0.06586, 0.0146, 0.04557, 0.003066, 0.04557, 0.003066, 0.04557, 0.003066, 0.04557, 0.003066, 0.07206, 0.02584, 0.07206, 0.02584, 0.07206, 0.02584, 0.07206, 0.02584, 0.06586, 0.0146, 0.06586, 0.0146, 0.06586, 0.0146, 0.06586, 0.0146, 0.06586, 0.0146, 0.06586, 0.0146, 0.07206, 0.02584, 0.07206, 0.02584, 0.07206, 0.02584, 0.07206, 0.02584, 0.06586, 0.0146, 0.06586, 0.0146, 0.06586, 0.0146, 0.06586, 0.0146, 0.04557, 0.003066, 0.04557, 0.003066, 0.04557, 0.003066, 0.04557, 0.003066, 0.04557, 0.003066, 0.04557, 0.003066, 0.04557, 0.003066, 0.04557, 0.003066, 0.07206, 0.02584, 0.07206, 0.02584, 0.07206, 0.02584, 0.07206, 0.02584, 0.06586, 0.0146, 0.06586, 0.0146, 0.06586, 0.0146, 0.06586, 0.0146, 0.06586, 0.0146, 0.06586, 0.0146, 0.06586, 0.0146, 0.06586, 0.0146, 0.06586, 0.0146, 0.06586, 0.0146, 0.06586, 0.0146, 0.06586, 0.0146, 0.06586, 0.0146, 0.06586, 0.0146, 0.06586, 0.0146, 0.06586, 0.0146, 0.06586, 0.0146, 0.07206, 0.02584, 0.07206, 0.02584, 0.07206, 0.02584, 0.07206, 0.02584, 0.04557, 0.003066, 0.04557, 0.003066, 0.04557, 0.003066, 0.04557, 0.003066, 0.04557, 0.003066, 0.04557, 0.003066, 0.04557, 0.003066, 0.04557, 0.003066, 0.04557, 0.003066, 0.04557, 0.003066, 0.04557, 0.003066, 0.04557, 0.003066, 0.04557, 0.003066, 0.04557, 0.003066, 0.04557, 0.003066, 0.07206, 0.02584, 0.07206, 0.02584, 0.07206, 0.02584, 0.07206, 0.02584, 0.08483, 0.003374, 0.08483, 0.003374, 0.08483, 0.003374, 0.08483, 0.003374, 0.09459, 0.0129, 0.09459, 0.0129, 0.09459, 0.0129, 0.09459, 0.0129, 0.1082, 0.02511, 0.1082, 0.02511, 0.1082, 0.02511, 0.1082, 0.02511, 0.09139, 0.01581, 0.09139, 0.01581, 0.09139, 0.01581, 0.09139, 0.01581, 0.09139, 0.01581, 0.09139, 0.01581, 0.09139, 0.01581, 0.09139, 0.01581, 0.08483, 0.003374, 0.08483, 0.003374, 0.08483, 0.003374, 0.08483, 0.003374, 0.09459, 0.0129, 0.09459, 0.0129, 0.09459, 0.0129, 0.09459, 0.0129, 0.1082, 0.02511, 0.1082, 0.02511, 0.1082, 0.02511, 0.1082, 0.02511, 0.09139, 0.01581, 0.09139, 0.01581, 0.09139, 0.01581, 0.09139, 0.01581, 0.07206, 0.02584, 0.07206, 0.02584, 0.07206, 0.02584, 0.07206, 0.02584, 0.07206, 0.02584, 0.07206, 0.02584, 0.07206, 0.02584, 0.07206, 0.02584, 0.06586, 0.0146, 0.06586, 0.0146, 0.06586, 0.0146, 0.06586, 0.0146, 0.06586, 0.0146, 0.06586, 0.0146, 0.06586, 0.0146, 0.06586, 0.0146, 0.06586, 0.0146, 0.06586, 0.0146, 0.06586, 0.0146, 0.06586, 0.0146, 0.06586, 0.0146, 0.06586, 0.0146, 0.06586, 0.0146, 0.06586, 0.0146, 0.06586, 0.0146, 0.07206, 0.02584, 0.07206, 0.02584, 0.07206, 0.02584, 0.07206, 0.02584, 0.07206, 0.02584, 0.07206, 0.02584, 0.07206, 0.02584, 0.07206, 0.02584, 0.07206, 0.02584, 0.07206, 0.02584, 0.06586, 0.0146, 0.06586, 0.0146, 0.06586, 0.0146, 0.06586, 0.0146, 0.06586, 0.0146, 0.06586, 0.0146, 0.06586, 0.0146, 0.06586, 0.0146, 0.06586, 0.0146, 0.06586, 0.0146, 0.06586, 0.0146, 0.06586, 0.0146, 0.07206, 0.02584, 0.07206, 0.02584, 0.07206, 0.02584, 0.07206, 0.02584, 0.06586, 0.0146, 0.06586, 0.0146, 0.06586, 0.0146, 0.06586, 0.0146, 0.06586, 0.0146, 0.06586, 0.0146, 0.06586, 0.0146, 0.06586, 0.0146, 0.06586, 0.0146, 0.06586, 0.0146, 0.06586, 0.0146, 0.06586, 0.0146, 0.06586, 0.0146, 0.06586, 0.0146, 0.06586, 0.0146, 0.06586, 0.0146, 0.06586, 0.0146, 0.06586, 0.0146, 0.06586, 0.0146, 0.06586, 0.0146, 0.06586, 0.0146, 0.06586, 0.0146, 0.06586, 0.0146, 0.06586, 0.0146, 0.06586, 0.0146, 0.06586, 0.0146, 0.06586, 0.0146, 0.06586, 0.0146, 0.06586, 0.0146, 0.06586, 0.0146, 0.06586, 0.0146, 0.06586, 0.0146, 0.06586, 0.0146, 0.06586, 0.0146, 0.06586, 0.0146, 0.06586, 0.0146, 0.06586, 0.0146, 0.06586, 0.0146, 0.06586, 0.0146, 0.06586, 0.0146, 0.06586, 0.0146, 0.06586, 0.0146, 0.06586, 0.0146, 0.06586, 0.0146, 0.06586, 0.0146, 0.06586, 0.0146, 0.06586, 0.0146, 0.06586, 0.0146, 0.06586, 0.0146, 0.06586, 0.0146, 0.06586, 0.0146, 0.07206, 0.02584, 0.07206, 0.02584, 0.07206, 0.02584, 0.07206, 0.02584, 0.07206, 0.02584, 0.07206, 0.02584, 0.07206, 0.02584, 0.07206, 0.02584, 0.07206, 0.02584, 0.07206, 0.02584, 0.07206, 0.02584, 0.07206, 0.02584, 0.07206, 0.02584, 0.07206, 0.02584, 0.07206, 0.02584, 0.07206, 0.02584, 0.07206, 0.02584, 0.07206, 0.02584, 0.07206, 0.02584, 0.07206, 0.02584, 0.07206, 0.02584, 0.07206, 0.02584, 0.07206, 0.02584, 0.07206, 0.02584, 0.07206, 0.02584, 0.07206, 0.02584, 0.07206, 0.02584, 0.07206, 0.02584, 0.07206, 0.02584, 0.07206, 0.02584, 0.07206, 0.02584, 0.07206, 0.02584, 0.07206, 0.02584, 0.07206, 0.02584, 0.07206, 0.02584, 0.07206, 0.02584, 0.07206, 0.02584, 0.08483, 0.003374, 0.08483, 0.003374, 0.08483, 0.003374, 0.08483, 0.003374, 0.09459, 0.0129, 0.09459, 0.0129, 0.09459, 0.0129, 0.09459, 0.0129, 0.1082, 0.02511, 0.1082, 0.02511, 0.1082, 0.02511, 0.1082, 0.02511, 0.06586, 0.0146, 0.06586, 0.0146, 0.06586, 0.0146, 0.06586, 0.0146, 0.06586, 0.0146, 0.06586, 0.0146, 0.06586, 0.0146, 0.06586, 0.0146, 0.06586, 0.0146, 0.06586, 0.0146, 0.06586, 0.0146, 0.06586, 0.0146, 0.06586, 0.0146, 0.06586, 0.0146, 0.04557, 0.003066, 0.04557, 0.003066, 0.04557, 0.003066, 0.04557, 0.003066, 0.07206, 0.02584, 0.07206, 0.02584, 0.07206, 0.02584, 0.07206, 0.02584, 0.06586, 0.0146, 0.06586, 0.0146, 0.06586, 0.0146, 0.06586, 0.0146, 0.06586, 0.0146, 0.06586, 0.0146, 0.06586, 0.0146, 0.07206, 0.02584, 0.07206, 0.02584, 0.07206, 0.02584, 0.07206, 0.02584, 0.07206, 0.02584, 0.07206, 0.02584, 0.07206, 0.02584, 0.07206, 0.02584, 0.07206, 0.02584, 0.07206, 0.02584, 0.07206, 0.02584, 0.04557, 0.003066, 0.04557, 0.003066, 0.04557, 0.003066, 0.04557, 0.003066, 0.04557, 0.003066, 0.04557, 0.003066, 0.04557, 0.003066, 0.04557, 0.003066, 0.07206, 0.02584, 0.07206, 0.02584, 0.07206, 0.02584, 0.07206, 0.02584, 0.06586, 0.0146, 0.06586, 0.0146, 0.06586, 0.0146, 0.06586, 0.0146, 0.07206, 0.02584, 0.07206, 0.02584, 0.07206, 0.02584, 0.07206, 0.02584, 0.06586, 0.0146, 0.06586, 0.0146, 0.06586, 0.0146, 0.06586, 0.0146, 0.06586, 0.0146, 0.06586, 0.0146, 0.06586, 0.0146, 0.06586, 0.0146, 0.06586, 0.0146, 0.06586, 0.0146, 0.07206, 0.02584, 0.07206, 0.02584, 0.07206, 0.02584, 0.07206, 0.02584, 0.04557, 0.003066, 0.04557, 0.003066, 0.04557, 0.003066, 0.04557, 0.003066, 0.04557, 0.003066, 0.04557, 0.003066, 0.04557, 0.003066, 0.04557, 0.003066, 0.04557, 0.003066, 0.04557, 0.003066, 0.04557, 0.003066, 0.07206, 0.02584, 0.07206, 0.02584, 0.07206, 0.02584, 0.07206, 0.02584, 0.08483, 0.003374, 0.08483, 0.003374, 0.08483, 0.003374, 0.08483, 0.003374, 0.09459, 0.0129, 0.09459, 0.0129, 0.09459, 0.0129, 0.09459, 0.0129, 0.1082, 0.02511, 0.1082, 0.02511, 0.1082, 0.02511, 0.1082, 0.02511, 0.09139, 0.01581, 0.09139, 0.01581, 0.09139, 0.01581, 0.09139, 0.01581, 0.09139, 0.01581, 0.09139, 0.01581, 0.09139, 0.01581, 0.09139, 0.01581, 0.08483, 0.003374, 0.08483, 0.003374, 0.08483, 0.003374, 0.08483, 0.003374, 0.09459, 0.0129, 0.09459, 0.0129, 0.09459, 0.0129, 0.09459, 0.0129, 0.1082, 0.02511, 0.1082, 0.02511, 0.1082, 0.02511, 0.1082, 0.02511, 0.09139, 0.01581, 0.09139, 0.01581, 0.09139, 0.01581, 0.09139, 0.01581, 0.06586, 0.0146, 0.06586, 0.0146, 0.06586, 0.0146, 0.06586, 0.0146, 0.06586, 0.0146, 0.06586, 0.0146, 0.06586, 0.0146, 0.06586, 0.0146, 0.06586, 0.0146, 0.06586, 0.0146, 0.06586, 0.0146, 0.06586, 0.0146, 0.07206, 0.02584, 0.07206, 0.02584, 0.07206, 0.02584, 0.07206, 0.02584, 0.04557, 0.003066, 0.04557, 0.003066, 0.04557, 0.003066, 0.04557, 0.003066, 0.04557, 0.003066, 0.07206, 0.02584, 0.07206, 0.02584, 0.07206, 0.02584, 0.07206, 0.02584, 0.07206, 0.02584, 0.07206, 0.02584, 0.07206, 0.02584, 0.04557, 0.003066, 0.04557, 0.003066, 0.04557, 0.003066, 0.04557, 0.003066, 0.06586, 0.0146, 0.06586, 0.0146, 0.06586, 0.0146, 0.06586, 0.0146, 0.06586, 0.0146, 0.06586, 0.0146, 0.04557, 0.003066, 0.04557, 0.003066, 0.04557, 0.003066, 0.04557, 0.003066, 0.04557, 0.003066, 0.04557, 0.003066, 0.04557, 0.003066, 0.04557, 0.003066, 0.07206, 0.02584, 0.07206, 0.02584, 0.07206, 0.02584, 0.07206, 0.02584, 0.06586, 0.0146, 0.06586, 0.0146, 0.06586, 0.0146, 0.06586, 0.0146, 0.06586, 0.0146, 0.06586, 0.0146, 0.07206, 0.02584, 0.07206, 0.02584, 0.07206, 0.02584, 0.07206, 0.02584, 0.06586, 0.0146, 0.06586, 0.0146, 0.06586, 0.0146, 0.04557, 0.003066, 0.04557, 0.003066, 0.04557, 0.003066, 0.04557, 0.003066, 0.04557, 0.003066, 0.04557, 0.003066, 0.04557, 0.003066, 0.04557, 0.003066, 0.04557, 0.003066, 0.04557, 0.003066, 0.04557, 0.003066, 0.06586, 0.0146, 0.06586, 0.0146, 0.06586, 0.0146, 0.06586, 0.0146, 0.06586, 0.0146, 0.06586, 0.0146, 0.06586, 0.0146, 0.06586, 0.0146, 0.06586, 0.0146, 0.07206, 0.02584, 0.07206, 0.02584, 0.07206, 0.02584, 0.07206, 0.02584, 0.04557, 0.003066, 0.04557, 0.003066, 0.04557, 0.003066, 0.04557, 0.003066, 0.04557, 0.003066, 0.06586, 0.0146, 0.06586, 0.0146, 0.06586, 0.0146, 0.06586, 0.0146, 0.06586, 0.0146, 0.07206, 0.02584, 0.07206, 0.02584, 0.07206, 0.02584, 0.07206, 0.02584, 0.07206, 0.02584, 0.07206, 0.02584, 0.07206, 0.02584, 0.06586, 0.0146, 0.06586, 0.0146, 0.06586, 0.0146, 0.06586, 0.0146, 0.06586, 0.0146, 0.06586, 0.0146, 0.06586, 0.0146, 0.07206, 0.02584, 0.07206, 0.02584, 0.07206, 0.02584, 0.07206, 0.02584, 0.07206, 0.02584, 0.07206, 0.02584, 0.07206, 0.02584, 0.07206, 0.02584, 0.07206, 0.02584, 0.07206, 0.02584, 0.07206, 0.02584, 0.04557, 0.003066, 0.04557, 0.003066, 0.04557, 0.003066, 0.04557, 0.003066, 0.04557, 0.003066, 0.04557, 0.003066, 0.04557, 0.003066, 0.04557, 0.003066, 0.04557, 0.003066, 0.04557, 0.003066, 0.04557, 0.003066, 0.04557, 0.003066, 0.04557, 0.003066, 0.04557, 0.003066, 0.04557, 0.003066, 0.04557, 0.003066, 0.06586, 0.0146, 0.06586, 0.0146, 0.06586, 0.0146, 0.06586, 0.0146, 0.06586, 0.0146, 0.06586, 0.0146, 0.06586, 0.0146, 0.04557, 0.003066, 0.04557, 0.003066, 0.04557, 0.003066, 0.04557, 0.003066, 0.04557, 0.003066, 0.04557, 0.003066, 0.04557, 0.003066, 0.04557, 0.003066, 0.04557, 0.003066, 0.04557, 0.003066, 0.04557, 0.003066, 0.04557, 0.003066, 0.04557, 0.003066, 0.04557, 0.003066, 0.04557, 0.003066, 0.04557, 0.003066, 0.04557, 0.003066, 0.04557, 0.003066, 0.04557, 0.003066, 0.04557, 0.003066, 0.04557, 0.003066, 0.04557, 0.003066, 0.04557, 0.003066, 0.04557, 0.003066, 0.04557, 0.003066, 0.06586, 0.0146, 0.06586, 0.0146, 0.06586, 0.0146, 0.06586, 0.0146, 0.06586, 0.0146, 0.06586, 0.0146, 0.06586, 0.0146, 0.06586, 0.0146, 0.06586, 0.0146, 0.06586, 0.0146, 0.06586, 0.0146, 0.06586, 0.0146, 0.06586, 0.0146, 0.06586, 0.0146, 0.06586, 0.0146, 0.06586, 0.0146, 0.06586, 0.0146, 0.06586, 0.0146, 0.06586, 0.0146, 0.06586, 0.0146, 0.06586, 0.0146, 0.06586, 0.0146, 0.06586, 0.0146, 0.06586, 0.0146, 0.06586, 0.0146, 0.06586, 0.0146, 0.06586, 0.0146, 0.06586, 0.0146, 0.04557, 0.003066, 0.04557, 0.003066, 0.04557, 0.003066, 0.04557, 0.003066, 0.04557, 0.003066, 0.04557, 0.003066, 0.06586, 0.0146, 0.06586, 0.0146, 0.06586, 0.0146, 0.06586, 0.0146, 0.06586, 0.0146, 0.06586, 0.0146, 0.06586, 0.0146, 0.06586, 0.0146, 0.06586, 0.0146, 0.06586, 0.0146, 0.06586, 0.0146, 0.06586, 0.0146, 0.06586, 0.0146, 0.06586, 0.0146, 0.06586, 0.0146, 0.06586, 0.0146, 0.06586, 0.0146, 0.06586, 0.0146, 0.06586, 0.0146, 0.04557, 0.003066, 0.04557, 0.003066, 0.04557, 0.003066, 0.04557, 0.003066, 0.04557, 0.003066, 0.04557, 0.003066, 0.04557, 0.003066, 0.04557, 0.003066, 0.04557, 0.003066, 0.06586, 0.0146, 0.06586, 0.0146, 0.06586, 0.0146, 0.06586, 0.0146, 0.06586, 0.0146, 0.06586, 0.0146, 0.06586, 0.0146, 0.07206, 0.02584, 0.07206, 0.02584, 0.07206, 0.02584, 0.07206, 0.02584])
me_cube_010.materials.append(mat_stel_1)
me_cube_010.materials.append(mat_steel_dark)
me_cube_010.materials.append(mat_material_001)
me_cube_010.materials.append(mat_cloth)
me_cube_010.materials.append(mat_cloth_dark)
me_cube_010.use_remesh_preserve_volume = False
me_cube_010.use_remesh_preserve_attributes = False
me_cube_010.use_mirror_vertex_groups = False
me_cube_010.update()

# ---- objects
ob_cube_000 = bpy.data.objects.new('Cube.000', me_cube_010)

# ---- transforms, parenting, visibility, modifiers, constraints
ob_cube_000.location = (0.0, 0.0, 0.0)
ob_cube_000.lineart.crease_threshold = 0.0
_m = ob_cube_000.modifiers.new('Mirror', 'MIRROR')
_m.use_clip = True

# ---- collection membership
col_collection_1.objects.link(ob_cube_000)

# ---- scene / render settings (as saved in the file)
scene.frame_start = 1; scene.frame_end = 250; scene.frame_set(1)
scene.render.engine = 'BLENDER_EEVEE_NEXT'
scene.render.resolution_percentage = 50
scene.render.dither_intensity = 0.0
scene.cycles.use_denoising = False
scene.cycles.samples = 128
scene.cycles.sampling_pattern = 'TABULATED_SOBOL'
scene.cycles.light_sampling_threshold = 0.0
scene.cycles.use_adaptive_sampling = False
scene.cycles.use_light_tree = False
scene.cycles.blur_glossy = 0.0
scene.cycles.sample_clamp_indirect = 0.0
scene.view_settings.view_transform = 'Standard'
bpy.context.view_layer.update()

# ---- added for rendering (the .blend has no active camera and no usable light): camera, sun
cam_auto = bpy.data.cameras.new('AutoCamera')
cam_auto.lens = 50.0
cam_auto.sensor_width = 36.0
cam_auto.clip_end = 1000.0
ob_auto_camera = bpy.data.objects.new('AutoCamera', cam_auto)
scene.collection.objects.link(ob_auto_camera)
ob_auto_camera.location = (10.3186, -12.3823, 14.3302)
ob_auto_camera.rotation_euler = (1.09748, -7.21219e-08, 0.694738)
scene.camera = ob_auto_camera
light_auto_sun = bpy.data.lights.new('AutoSun', 'SUN')
light_auto_sun.energy = 3.0
light_auto_sun.angle = 0.0523599
ob_auto_sun = bpy.data.objects.new('AutoSun', light_auto_sun)
scene.collection.objects.link(ob_auto_sun)
ob_auto_sun.rotation_euler = (0.872665, 0.174533, 0.523599)
bpy.context.view_layer.update()
